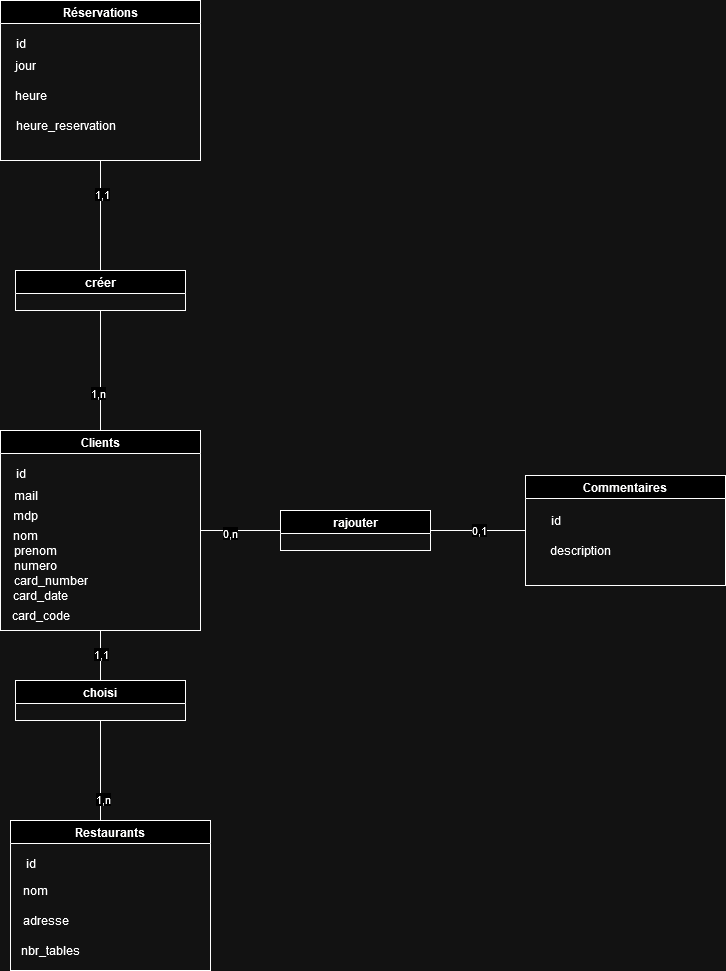

The diagram above was exported from draw.io. Its source (the exported page's mxGraphModel, read from the mxfile embedded in the PNG):
<mxGraphModel dx="1422" dy="1595" grid="1" gridSize="10" guides="1" tooltips="1" connect="1" arrows="1" fold="1" page="1" pageScale="1" pageWidth="1169" pageHeight="827" math="0" shadow="0">
  <root>
    <mxCell id="0" />
    <mxCell id="1" parent="0" />
    <mxCell id="q-k-oePN3AjByefLaJcB-8" style="edgeStyle=orthogonalEdgeStyle;rounded=0;orthogonalLoop=1;jettySize=auto;html=1;entryX=0;entryY=0.5;entryDx=0;entryDy=0;endArrow=none;endFill=0;" edge="1" parent="1" source="q-k-oePN3AjByefLaJcB-1" target="q-k-oePN3AjByefLaJcB-5">
      <mxGeometry relative="1" as="geometry" />
    </mxCell>
    <mxCell id="q-k-oePN3AjByefLaJcB-36" value="0,n" style="edgeLabel;html=1;align=center;verticalAlign=middle;resizable=0;points=[];" vertex="1" connectable="0" parent="q-k-oePN3AjByefLaJcB-8">
      <mxGeometry x="-0.275" y="-2" relative="1" as="geometry">
        <mxPoint as="offset" />
      </mxGeometry>
    </mxCell>
    <mxCell id="q-k-oePN3AjByefLaJcB-10" style="edgeStyle=orthogonalEdgeStyle;rounded=0;orthogonalLoop=1;jettySize=auto;html=1;entryX=0.5;entryY=1;entryDx=0;entryDy=0;endArrow=none;endFill=0;" edge="1" parent="1" source="q-k-oePN3AjByefLaJcB-1" target="q-k-oePN3AjByefLaJcB-6">
      <mxGeometry relative="1" as="geometry">
        <mxPoint x="150" y="240" as="targetPoint" />
      </mxGeometry>
    </mxCell>
    <mxCell id="q-k-oePN3AjByefLaJcB-34" value="1,n" style="edgeLabel;html=1;align=center;verticalAlign=middle;resizable=0;points=[];" vertex="1" connectable="0" parent="q-k-oePN3AjByefLaJcB-10">
      <mxGeometry x="-0.3667" y="3" relative="1" as="geometry">
        <mxPoint as="offset" />
      </mxGeometry>
    </mxCell>
    <mxCell id="q-k-oePN3AjByefLaJcB-12" style="edgeStyle=orthogonalEdgeStyle;rounded=0;orthogonalLoop=1;jettySize=auto;html=1;entryX=0.5;entryY=0;entryDx=0;entryDy=0;endArrow=none;endFill=0;" edge="1" parent="1" source="q-k-oePN3AjByefLaJcB-1" target="q-k-oePN3AjByefLaJcB-7">
      <mxGeometry relative="1" as="geometry" />
    </mxCell>
    <mxCell id="q-k-oePN3AjByefLaJcB-38" value="1,1" style="edgeLabel;html=1;align=center;verticalAlign=middle;resizable=0;points=[];" vertex="1" connectable="0" parent="q-k-oePN3AjByefLaJcB-12">
      <mxGeometry x="-0.08" relative="1" as="geometry">
        <mxPoint as="offset" />
      </mxGeometry>
    </mxCell>
    <mxCell id="q-k-oePN3AjByefLaJcB-1" value="Clients" style="swimlane;whiteSpace=wrap;html=1;" vertex="1" parent="1">
      <mxGeometry x="60" y="300" width="200" height="200" as="geometry" />
    </mxCell>
    <mxCell id="q-k-oePN3AjByefLaJcB-33" value="card_date" style="text;html=1;align=center;verticalAlign=middle;resizable=0;points=[];autosize=1;strokeColor=none;fillColor=none;" vertex="1" parent="q-k-oePN3AjByefLaJcB-1">
      <mxGeometry y="150" width="80" height="30" as="geometry" />
    </mxCell>
    <mxCell id="q-k-oePN3AjByefLaJcB-32" value="card_code" style="text;html=1;align=center;verticalAlign=middle;resizable=0;points=[];autosize=1;strokeColor=none;fillColor=none;" vertex="1" parent="q-k-oePN3AjByefLaJcB-1">
      <mxGeometry y="170" width="80" height="30" as="geometry" />
    </mxCell>
    <mxCell id="q-k-oePN3AjByefLaJcB-31" value="numero" style="text;html=1;align=center;verticalAlign=middle;resizable=0;points=[];autosize=1;strokeColor=none;fillColor=none;" vertex="1" parent="q-k-oePN3AjByefLaJcB-1">
      <mxGeometry y="120" width="70" height="30" as="geometry" />
    </mxCell>
    <mxCell id="q-k-oePN3AjByefLaJcB-30" value="card_number" style="text;html=1;align=center;verticalAlign=middle;resizable=0;points=[];autosize=1;strokeColor=none;fillColor=none;" vertex="1" parent="q-k-oePN3AjByefLaJcB-1">
      <mxGeometry y="135" width="100" height="30" as="geometry" />
    </mxCell>
    <mxCell id="q-k-oePN3AjByefLaJcB-29" value="nom" style="text;html=1;align=center;verticalAlign=middle;resizable=0;points=[];autosize=1;strokeColor=none;fillColor=none;" vertex="1" parent="q-k-oePN3AjByefLaJcB-1">
      <mxGeometry y="90" width="50" height="30" as="geometry" />
    </mxCell>
    <mxCell id="q-k-oePN3AjByefLaJcB-28" value="prenom" style="text;html=1;align=center;verticalAlign=middle;resizable=0;points=[];autosize=1;strokeColor=none;fillColor=none;" vertex="1" parent="q-k-oePN3AjByefLaJcB-1">
      <mxGeometry y="105" width="70" height="30" as="geometry" />
    </mxCell>
    <mxCell id="q-k-oePN3AjByefLaJcB-27" value="mdp" style="text;html=1;align=center;verticalAlign=middle;resizable=0;points=[];autosize=1;strokeColor=none;fillColor=none;" vertex="1" parent="q-k-oePN3AjByefLaJcB-1">
      <mxGeometry y="70" width="50" height="30" as="geometry" />
    </mxCell>
    <mxCell id="q-k-oePN3AjByefLaJcB-26" value="mail" style="text;html=1;align=center;verticalAlign=middle;resizable=0;points=[];autosize=1;strokeColor=none;fillColor=none;" vertex="1" parent="q-k-oePN3AjByefLaJcB-1">
      <mxGeometry y="50" width="50" height="30" as="geometry" />
    </mxCell>
    <mxCell id="q-k-oePN3AjByefLaJcB-25" value="id" style="text;html=1;align=center;verticalAlign=middle;resizable=0;points=[];autosize=1;strokeColor=none;fillColor=none;" vertex="1" parent="q-k-oePN3AjByefLaJcB-1">
      <mxGeometry x="5" y="28" width="30" height="30" as="geometry" />
    </mxCell>
    <mxCell id="q-k-oePN3AjByefLaJcB-2" value="Réservations" style="swimlane;whiteSpace=wrap;html=1;" vertex="1" parent="1">
      <mxGeometry x="60" y="-130" width="200" height="160" as="geometry" />
    </mxCell>
    <mxCell id="q-k-oePN3AjByefLaJcB-15" value="jour" style="text;html=1;align=center;verticalAlign=middle;resizable=0;points=[];autosize=1;strokeColor=none;fillColor=none;" vertex="1" parent="q-k-oePN3AjByefLaJcB-2">
      <mxGeometry x="5" y="50" width="40" height="30" as="geometry" />
    </mxCell>
    <mxCell id="q-k-oePN3AjByefLaJcB-17" value="heure_reservation" style="text;html=1;align=center;verticalAlign=middle;resizable=0;points=[];autosize=1;strokeColor=none;fillColor=none;" vertex="1" parent="q-k-oePN3AjByefLaJcB-2">
      <mxGeometry x="5" y="110" width="120" height="30" as="geometry" />
    </mxCell>
    <mxCell id="q-k-oePN3AjByefLaJcB-16" value="heure" style="text;html=1;align=center;verticalAlign=middle;resizable=0;points=[];autosize=1;strokeColor=none;fillColor=none;" vertex="1" parent="q-k-oePN3AjByefLaJcB-2">
      <mxGeometry y="80" width="60" height="30" as="geometry" />
    </mxCell>
    <mxCell id="q-k-oePN3AjByefLaJcB-3" value="Commentaires" style="swimlane;whiteSpace=wrap;html=1;" vertex="1" parent="1">
      <mxGeometry x="585" y="345" width="200" height="110" as="geometry" />
    </mxCell>
    <mxCell id="q-k-oePN3AjByefLaJcB-24" value="description" style="text;html=1;align=center;verticalAlign=middle;resizable=0;points=[];autosize=1;strokeColor=none;fillColor=none;" vertex="1" parent="q-k-oePN3AjByefLaJcB-3">
      <mxGeometry x="15" y="60" width="80" height="30" as="geometry" />
    </mxCell>
    <mxCell id="q-k-oePN3AjByefLaJcB-23" value="id" style="text;html=1;align=center;verticalAlign=middle;resizable=0;points=[];autosize=1;strokeColor=none;fillColor=none;" vertex="1" parent="q-k-oePN3AjByefLaJcB-3">
      <mxGeometry x="15" y="30" width="30" height="30" as="geometry" />
    </mxCell>
    <mxCell id="q-k-oePN3AjByefLaJcB-4" value="Restaurants" style="swimlane;whiteSpace=wrap;html=1;" vertex="1" parent="1">
      <mxGeometry x="70" y="690" width="200" height="150" as="geometry" />
    </mxCell>
    <mxCell id="q-k-oePN3AjByefLaJcB-21" value="nbr_tables" style="text;html=1;align=center;verticalAlign=middle;resizable=0;points=[];autosize=1;strokeColor=none;fillColor=none;" vertex="1" parent="q-k-oePN3AjByefLaJcB-4">
      <mxGeometry y="115" width="80" height="30" as="geometry" />
    </mxCell>
    <mxCell id="q-k-oePN3AjByefLaJcB-20" value="adresse" style="text;html=1;align=center;verticalAlign=middle;resizable=0;points=[];autosize=1;strokeColor=none;fillColor=none;" vertex="1" parent="q-k-oePN3AjByefLaJcB-4">
      <mxGeometry y="85" width="70" height="30" as="geometry" />
    </mxCell>
    <mxCell id="q-k-oePN3AjByefLaJcB-19" value="nom" style="text;html=1;align=center;verticalAlign=middle;resizable=0;points=[];autosize=1;strokeColor=none;fillColor=none;" vertex="1" parent="q-k-oePN3AjByefLaJcB-4">
      <mxGeometry y="55" width="50" height="30" as="geometry" />
    </mxCell>
    <mxCell id="q-k-oePN3AjByefLaJcB-9" style="edgeStyle=orthogonalEdgeStyle;rounded=0;orthogonalLoop=1;jettySize=auto;html=1;entryX=0;entryY=0.5;entryDx=0;entryDy=0;endArrow=none;endFill=0;" edge="1" parent="1" source="q-k-oePN3AjByefLaJcB-5" target="q-k-oePN3AjByefLaJcB-3">
      <mxGeometry relative="1" as="geometry" />
    </mxCell>
    <mxCell id="q-k-oePN3AjByefLaJcB-37" value="0,1" style="edgeLabel;html=1;align=center;verticalAlign=middle;resizable=0;points=[];" vertex="1" connectable="0" parent="q-k-oePN3AjByefLaJcB-9">
      <mxGeometry x="0.0105" y="1" relative="1" as="geometry">
        <mxPoint as="offset" />
      </mxGeometry>
    </mxCell>
    <mxCell id="q-k-oePN3AjByefLaJcB-5" value="rajouter" style="swimlane;whiteSpace=wrap;html=1;" vertex="1" parent="1">
      <mxGeometry x="340" y="380" width="150" height="40" as="geometry" />
    </mxCell>
    <mxCell id="q-k-oePN3AjByefLaJcB-11" style="edgeStyle=orthogonalEdgeStyle;rounded=0;orthogonalLoop=1;jettySize=auto;html=1;endArrow=none;endFill=0;entryX=0.5;entryY=1;entryDx=0;entryDy=0;" edge="1" parent="1" source="q-k-oePN3AjByefLaJcB-6" target="q-k-oePN3AjByefLaJcB-2">
      <mxGeometry relative="1" as="geometry">
        <mxPoint x="160" y="70" as="targetPoint" />
      </mxGeometry>
    </mxCell>
    <mxCell id="q-k-oePN3AjByefLaJcB-35" value="1,1" style="edgeLabel;html=1;align=center;verticalAlign=middle;resizable=0;points=[];" vertex="1" connectable="0" parent="q-k-oePN3AjByefLaJcB-11">
      <mxGeometry x="0.4" y="-1" relative="1" as="geometry">
        <mxPoint as="offset" />
      </mxGeometry>
    </mxCell>
    <mxCell id="q-k-oePN3AjByefLaJcB-6" value="créer" style="swimlane;whiteSpace=wrap;html=1;" vertex="1" parent="1">
      <mxGeometry x="75" y="140" width="170" height="40" as="geometry" />
    </mxCell>
    <mxCell id="q-k-oePN3AjByefLaJcB-13" style="edgeStyle=orthogonalEdgeStyle;rounded=0;orthogonalLoop=1;jettySize=auto;html=1;endArrow=none;endFill=0;" edge="1" parent="1" source="q-k-oePN3AjByefLaJcB-7">
      <mxGeometry relative="1" as="geometry">
        <mxPoint x="160" y="690" as="targetPoint" />
      </mxGeometry>
    </mxCell>
    <mxCell id="q-k-oePN3AjByefLaJcB-39" value="1,n" style="edgeLabel;html=1;align=center;verticalAlign=middle;resizable=0;points=[];" vertex="1" connectable="0" parent="q-k-oePN3AjByefLaJcB-13">
      <mxGeometry x="0.5817" y="2" relative="1" as="geometry">
        <mxPoint as="offset" />
      </mxGeometry>
    </mxCell>
    <mxCell id="q-k-oePN3AjByefLaJcB-7" value="choisi" style="swimlane;whiteSpace=wrap;html=1;" vertex="1" parent="1">
      <mxGeometry x="75" y="550" width="170" height="40" as="geometry" />
    </mxCell>
    <mxCell id="q-k-oePN3AjByefLaJcB-14" value="&lt;div&gt;id&lt;/div&gt;" style="text;html=1;align=center;verticalAlign=middle;resizable=0;points=[];autosize=1;strokeColor=none;fillColor=none;" vertex="1" parent="1">
      <mxGeometry x="65" y="-102" width="30" height="30" as="geometry" />
    </mxCell>
    <mxCell id="q-k-oePN3AjByefLaJcB-18" value="id" style="text;html=1;align=center;verticalAlign=middle;resizable=0;points=[];autosize=1;strokeColor=none;fillColor=none;" vertex="1" parent="1">
      <mxGeometry x="75" y="718" width="30" height="30" as="geometry" />
    </mxCell>
  </root>
</mxGraphModel>